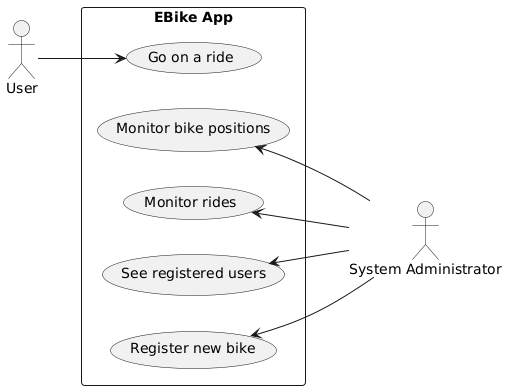

The diagram above was rendered by PlantUML. Its source (embedded in the PNG):
@startuml use-cases

actor "User"
actor "System Administrator" as Admin

left to right direction

rectangle "EBike App" {
    User --> (Go on a ride)

    Admin -u-> (Monitor bike positions)
    Admin -u-> (Monitor rides)
    Admin -u-> (See registered users)
    Admin -u-> (Register new bike)
}

@enduml